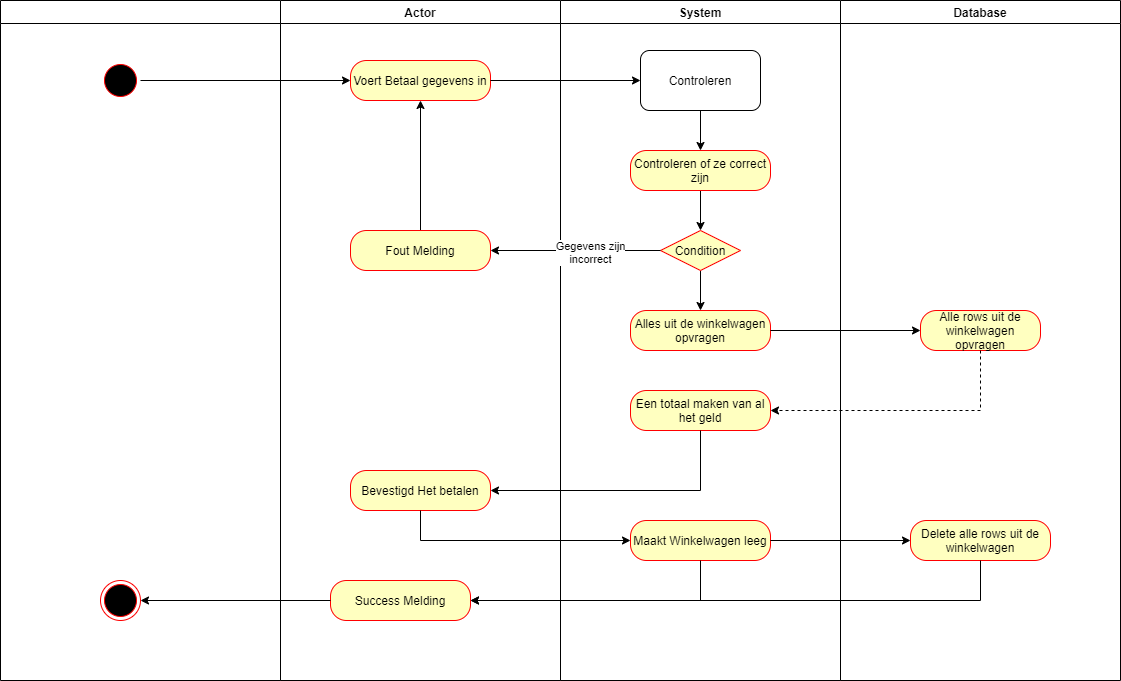

The diagram above was exported from draw.io. Its source (the exported page's mxGraphModel, read from the mxfile embedded in the PNG):
<mxGraphModel dx="1038" dy="616" grid="1" gridSize="10" guides="1" tooltips="1" connect="1" arrows="1" fold="1" page="1" pageScale="1" pageWidth="1169" pageHeight="826" background="#ffffff" math="0" shadow="0">
  <root>
    <mxCell id="X6LwEUaIiTGJmziS0dMS-0" />
    <mxCell id="X6LwEUaIiTGJmziS0dMS-1" parent="X6LwEUaIiTGJmziS0dMS-0" />
    <mxCell id="X6LwEUaIiTGJmziS0dMS-2" value="" style="swimlane;whiteSpace=wrap" vertex="1" parent="X6LwEUaIiTGJmziS0dMS-1">
      <mxGeometry x="40" y="40" width="280" height="680" as="geometry" />
    </mxCell>
    <mxCell id="X6LwEUaIiTGJmziS0dMS-3" value="" style="ellipse;shape=startState;fillColor=#000000;strokeColor=#ff0000;" vertex="1" parent="X6LwEUaIiTGJmziS0dMS-2">
      <mxGeometry x="100" y="60" width="40" height="40" as="geometry" />
    </mxCell>
    <mxCell id="X6LwEUaIiTGJmziS0dMS-4" value="" style="html=1;shape=endState;fillColor=#000000;strokeColor=#ff0000;" vertex="1" parent="X6LwEUaIiTGJmziS0dMS-2">
      <mxGeometry x="100" y="610" width="40" height="40" as="geometry" />
    </mxCell>
    <mxCell id="X6LwEUaIiTGJmziS0dMS-5" value="Actor" style="swimlane;whiteSpace=wrap" vertex="1" parent="X6LwEUaIiTGJmziS0dMS-1">
      <mxGeometry x="320" y="40" width="280" height="680" as="geometry" />
    </mxCell>
    <mxCell id="X6LwEUaIiTGJmziS0dMS-6" value="Invullen&lt;br&gt;Email, Wachtwoord en Wachtwoord herhalen" style="rounded=1;whiteSpace=wrap;html=1;arcSize=40;fontColor=#000000;fillColor=#ffffc0;strokeColor=#ff0000;" vertex="1" parent="X6LwEUaIiTGJmziS0dMS-5">
      <mxGeometry x="70" y="60" width="140" height="40" as="geometry" />
    </mxCell>
    <mxCell id="X6LwEUaIiTGJmziS0dMS-7" style="edgeStyle=orthogonalEdgeStyle;rounded=0;orthogonalLoop=1;jettySize=auto;html=1;entryX=0.5;entryY=1;entryDx=0;entryDy=0;" edge="1" parent="X6LwEUaIiTGJmziS0dMS-5" source="X6LwEUaIiTGJmziS0dMS-8" target="X6LwEUaIiTGJmziS0dMS-6">
      <mxGeometry relative="1" as="geometry" />
    </mxCell>
    <mxCell id="X6LwEUaIiTGJmziS0dMS-8" value="Fout Melding" style="rounded=1;whiteSpace=wrap;html=1;arcSize=40;fontColor=#000000;fillColor=#ffffc0;strokeColor=#ff0000;" vertex="1" parent="X6LwEUaIiTGJmziS0dMS-5">
      <mxGeometry x="80" y="230" width="120" height="60" as="geometry" />
    </mxCell>
    <mxCell id="X6LwEUaIiTGJmziS0dMS-38" value="Success Melding" style="whiteSpace=wrap;html=1;rounded=1;strokeColor=#ff0000;fillColor=#ffffc0;arcSize=40;" vertex="1" parent="X6LwEUaIiTGJmziS0dMS-5">
      <mxGeometry x="80" y="600" width="120" height="60" as="geometry" />
    </mxCell>
    <mxCell id="X6LwEUaIiTGJmziS0dMS-10" value="System" style="swimlane;whiteSpace=wrap" vertex="1" parent="X6LwEUaIiTGJmziS0dMS-1">
      <mxGeometry x="600" y="40" width="280" height="680" as="geometry" />
    </mxCell>
    <mxCell id="X6LwEUaIiTGJmziS0dMS-11" style="edgeStyle=orthogonalEdgeStyle;rounded=0;orthogonalLoop=1;jettySize=auto;html=1;" edge="1" parent="X6LwEUaIiTGJmziS0dMS-10" source="X6LwEUaIiTGJmziS0dMS-12" target="X6LwEUaIiTGJmziS0dMS-13">
      <mxGeometry relative="1" as="geometry" />
    </mxCell>
    <mxCell id="X6LwEUaIiTGJmziS0dMS-12" value="Gegevens&lt;br&gt;controleren" style="rounded=1;whiteSpace=wrap;html=1;" vertex="1" parent="X6LwEUaIiTGJmziS0dMS-10">
      <mxGeometry x="80" y="50" width="120" height="60" as="geometry" />
    </mxCell>
    <mxCell id="X6LwEUaIiTGJmziS0dMS-13" value="Controleren of Email al gebruikt is" style="rounded=1;whiteSpace=wrap;html=1;arcSize=40;fontColor=#000000;fillColor=#ffffc0;strokeColor=#ff0000;" vertex="1" parent="X6LwEUaIiTGJmziS0dMS-10">
      <mxGeometry x="80" y="140" width="120" height="60" as="geometry" />
    </mxCell>
    <mxCell id="X6LwEUaIiTGJmziS0dMS-16" value="Email is nog niet&lt;br&gt;in gebruik" style="edgeStyle=orthogonalEdgeStyle;rounded=0;orthogonalLoop=1;jettySize=auto;html=1;" edge="1" parent="X6LwEUaIiTGJmziS0dMS-10" source="X6LwEUaIiTGJmziS0dMS-17" target="X6LwEUaIiTGJmziS0dMS-19">
      <mxGeometry relative="1" as="geometry" />
    </mxCell>
    <mxCell id="X6LwEUaIiTGJmziS0dMS-17" value="Condition" style="rhombus;whiteSpace=wrap;html=1;fillColor=#ffffc0;strokeColor=#ff0000;" vertex="1" parent="X6LwEUaIiTGJmziS0dMS-10">
      <mxGeometry x="100" y="240" width="80" height="40" as="geometry" />
    </mxCell>
    <mxCell id="X6LwEUaIiTGJmziS0dMS-18" style="edgeStyle=orthogonalEdgeStyle;rounded=0;orthogonalLoop=1;jettySize=auto;html=1;entryX=0.5;entryY=0;entryDx=0;entryDy=0;" edge="1" parent="X6LwEUaIiTGJmziS0dMS-10" source="X6LwEUaIiTGJmziS0dMS-19" target="X6LwEUaIiTGJmziS0dMS-32">
      <mxGeometry relative="1" as="geometry">
        <mxPoint x="140" y="430" as="targetPoint" />
      </mxGeometry>
    </mxCell>
    <mxCell id="X6LwEUaIiTGJmziS0dMS-19" value="Wachtwoord controleren" style="rounded=1;whiteSpace=wrap;html=1;" vertex="1" parent="X6LwEUaIiTGJmziS0dMS-10">
      <mxGeometry x="80" y="330" width="120" height="60" as="geometry" />
    </mxCell>
    <mxCell id="X6LwEUaIiTGJmziS0dMS-20" style="edgeStyle=orthogonalEdgeStyle;rounded=0;orthogonalLoop=1;jettySize=auto;html=1;entryX=0.5;entryY=0;entryDx=0;entryDy=0;" edge="1" parent="X6LwEUaIiTGJmziS0dMS-10" target="X6LwEUaIiTGJmziS0dMS-22">
      <mxGeometry relative="1" as="geometry">
        <mxPoint x="140" y="470" as="sourcePoint" />
      </mxGeometry>
    </mxCell>
    <mxCell id="X6LwEUaIiTGJmziS0dMS-34" value="Wachtwoord en &lt;br&gt;herhaald wachtwoord &lt;br&gt;komen overeen" style="edgeLabel;html=1;align=center;verticalAlign=middle;resizable=0;points=[];" vertex="1" connectable="0" parent="X6LwEUaIiTGJmziS0dMS-20">
      <mxGeometry x="-0.2246" relative="1" as="geometry">
        <mxPoint as="offset" />
      </mxGeometry>
    </mxCell>
    <mxCell id="X6LwEUaIiTGJmziS0dMS-22" value="Alles doorsturen naar database" style="rounded=1;whiteSpace=wrap;html=1;arcSize=40;fontColor=#000000;fillColor=#ffffc0;strokeColor=#ff0000;" vertex="1" parent="X6LwEUaIiTGJmziS0dMS-10">
      <mxGeometry x="70" y="550" width="140" height="40" as="geometry" />
    </mxCell>
    <mxCell id="X6LwEUaIiTGJmziS0dMS-32" value="Condition" style="rhombus;whiteSpace=wrap;html=1;fillColor=#ffffc0;strokeColor=#ff0000;" vertex="1" parent="X6LwEUaIiTGJmziS0dMS-10">
      <mxGeometry x="100" y="430" width="80" height="40" as="geometry" />
    </mxCell>
    <mxCell id="X6LwEUaIiTGJmziS0dMS-23" value="Database" style="swimlane;whiteSpace=wrap;startSize=23;" vertex="1" parent="X6LwEUaIiTGJmziS0dMS-1">
      <mxGeometry x="880" y="40" width="280" height="680" as="geometry" />
    </mxCell>
    <mxCell id="X6LwEUaIiTGJmziS0dMS-24" value="Geeft alle rows met dit email" style="rounded=1;whiteSpace=wrap;html=1;arcSize=40;fontColor=#000000;fillColor=#ffffc0;strokeColor=#ff0000;" vertex="1" parent="X6LwEUaIiTGJmziS0dMS-23">
      <mxGeometry x="80" y="140" width="120" height="60" as="geometry" />
    </mxCell>
    <mxCell id="X6LwEUaIiTGJmziS0dMS-36" value="Alles inserten in de database" style="whiteSpace=wrap;html=1;rounded=1;strokeColor=#ff0000;fillColor=#ffffc0;arcSize=40;" vertex="1" parent="X6LwEUaIiTGJmziS0dMS-23">
      <mxGeometry x="80" y="550" width="120" height="40" as="geometry" />
    </mxCell>
    <mxCell id="X6LwEUaIiTGJmziS0dMS-25" style="edgeStyle=orthogonalEdgeStyle;rounded=0;orthogonalLoop=1;jettySize=auto;html=1;entryX=0;entryY=0.5;entryDx=0;entryDy=0;" edge="1" parent="X6LwEUaIiTGJmziS0dMS-1" source="X6LwEUaIiTGJmziS0dMS-3" target="X6LwEUaIiTGJmziS0dMS-6">
      <mxGeometry relative="1" as="geometry" />
    </mxCell>
    <mxCell id="X6LwEUaIiTGJmziS0dMS-26" style="edgeStyle=orthogonalEdgeStyle;rounded=0;orthogonalLoop=1;jettySize=auto;html=1;entryX=0;entryY=0.5;entryDx=0;entryDy=0;" edge="1" parent="X6LwEUaIiTGJmziS0dMS-1" source="X6LwEUaIiTGJmziS0dMS-6" target="X6LwEUaIiTGJmziS0dMS-12">
      <mxGeometry relative="1" as="geometry" />
    </mxCell>
    <mxCell id="X6LwEUaIiTGJmziS0dMS-27" style="edgeStyle=orthogonalEdgeStyle;rounded=0;orthogonalLoop=1;jettySize=auto;html=1;" edge="1" parent="X6LwEUaIiTGJmziS0dMS-1" source="X6LwEUaIiTGJmziS0dMS-13" target="X6LwEUaIiTGJmziS0dMS-24">
      <mxGeometry relative="1" as="geometry" />
    </mxCell>
    <mxCell id="X6LwEUaIiTGJmziS0dMS-28" style="edgeStyle=orthogonalEdgeStyle;rounded=0;orthogonalLoop=1;jettySize=auto;html=1;entryX=1;entryY=0.5;entryDx=0;entryDy=0;dashed=1;" edge="1" parent="X6LwEUaIiTGJmziS0dMS-1" source="X6LwEUaIiTGJmziS0dMS-24" target="X6LwEUaIiTGJmziS0dMS-17">
      <mxGeometry relative="1" as="geometry">
        <Array as="points">
          <mxPoint x="1020" y="300" />
        </Array>
        <mxPoint x="800" y="300" as="targetPoint" />
      </mxGeometry>
    </mxCell>
    <mxCell id="X6LwEUaIiTGJmziS0dMS-29" value="Email is al&lt;br&gt;in gebruik" style="edgeStyle=orthogonalEdgeStyle;rounded=0;orthogonalLoop=1;jettySize=auto;html=1;" edge="1" parent="X6LwEUaIiTGJmziS0dMS-1" source="X6LwEUaIiTGJmziS0dMS-17" target="X6LwEUaIiTGJmziS0dMS-8">
      <mxGeometry x="0.1111" relative="1" as="geometry">
        <mxPoint as="offset" />
      </mxGeometry>
    </mxCell>
    <mxCell id="X6LwEUaIiTGJmziS0dMS-33" style="edgeStyle=orthogonalEdgeStyle;rounded=0;orthogonalLoop=1;jettySize=auto;html=1;" edge="1" parent="X6LwEUaIiTGJmziS0dMS-1" source="X6LwEUaIiTGJmziS0dMS-32" target="X6LwEUaIiTGJmziS0dMS-8">
      <mxGeometry relative="1" as="geometry" />
    </mxCell>
    <mxCell id="X6LwEUaIiTGJmziS0dMS-35" value="Wachtwoord en&amp;nbsp;&lt;br&gt;herhaald wachtwoord&lt;br&gt;komen niet overeen" style="edgeLabel;html=1;align=center;verticalAlign=middle;resizable=0;points=[];" vertex="1" connectable="0" parent="X6LwEUaIiTGJmziS0dMS-33">
      <mxGeometry x="-0.479" y="-3" relative="1" as="geometry">
        <mxPoint as="offset" />
      </mxGeometry>
    </mxCell>
    <mxCell id="X6LwEUaIiTGJmziS0dMS-37" value="" style="edgeStyle=orthogonalEdgeStyle;rounded=0;orthogonalLoop=1;jettySize=auto;html=1;" edge="1" parent="X6LwEUaIiTGJmziS0dMS-1" source="X6LwEUaIiTGJmziS0dMS-22" target="X6LwEUaIiTGJmziS0dMS-36">
      <mxGeometry relative="1" as="geometry" />
    </mxCell>
    <mxCell id="X6LwEUaIiTGJmziS0dMS-39" value="" style="edgeStyle=orthogonalEdgeStyle;rounded=0;orthogonalLoop=1;jettySize=auto;html=1;" edge="1" parent="X6LwEUaIiTGJmziS0dMS-1" source="X6LwEUaIiTGJmziS0dMS-36" target="X6LwEUaIiTGJmziS0dMS-38">
      <mxGeometry relative="1" as="geometry">
        <Array as="points">
          <mxPoint x="1020" y="670" />
        </Array>
      </mxGeometry>
    </mxCell>
    <mxCell id="X6LwEUaIiTGJmziS0dMS-40" style="edgeStyle=orthogonalEdgeStyle;rounded=0;orthogonalLoop=1;jettySize=auto;html=1;" edge="1" parent="X6LwEUaIiTGJmziS0dMS-1" source="X6LwEUaIiTGJmziS0dMS-38" target="X6LwEUaIiTGJmziS0dMS-4">
      <mxGeometry relative="1" as="geometry" />
    </mxCell>
  </root>
</mxGraphModel>